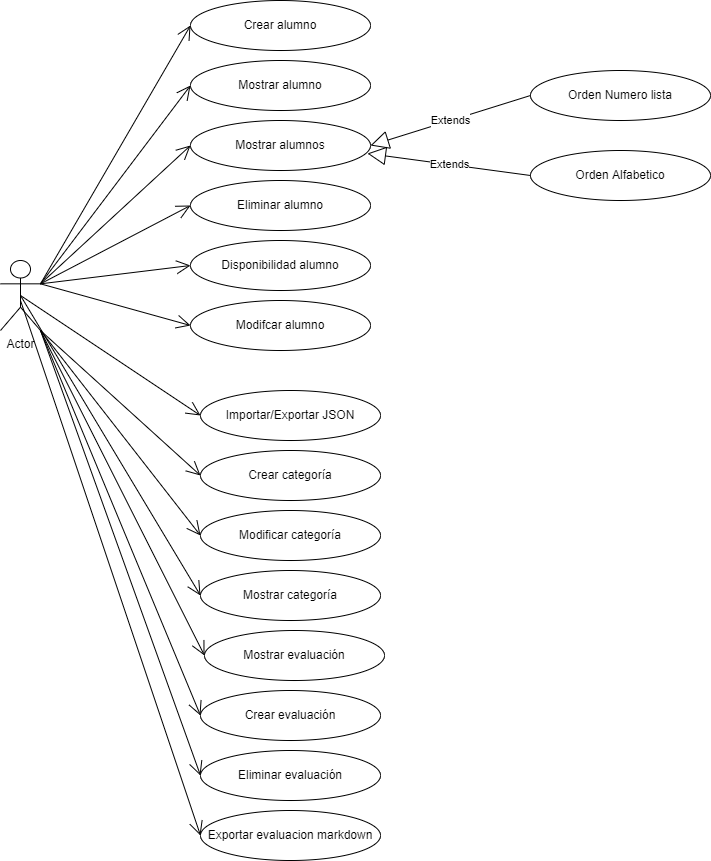

The diagram above was exported from draw.io. Its source (the exported page's mxGraphModel, read from the mxfile embedded in the PNG):
<mxGraphModel dx="1342" dy="875" grid="1" gridSize="10" guides="1" tooltips="1" connect="1" arrows="1" fold="1" page="1" pageScale="1" pageWidth="827" pageHeight="1169" math="0" shadow="0">
  <root>
    <mxCell id="WIyWlLk6GJQsqaUBKTNV-0" />
    <mxCell id="WIyWlLk6GJQsqaUBKTNV-1" parent="WIyWlLk6GJQsqaUBKTNV-0" />
    <mxCell id="6VbEmO5zKPRZUrbAEBrq-0" value="Actor" style="shape=umlActor;verticalLabelPosition=bottom;verticalAlign=top;html=1;outlineConnect=0;" parent="WIyWlLk6GJQsqaUBKTNV-1" vertex="1">
      <mxGeometry x="30" y="260" width="40" height="70" as="geometry" />
    </mxCell>
    <mxCell id="6VbEmO5zKPRZUrbAEBrq-1" value="Crear alumno" style="ellipse;whiteSpace=wrap;html=1;" parent="WIyWlLk6GJQsqaUBKTNV-1" vertex="1">
      <mxGeometry x="220" width="180" height="50" as="geometry" />
    </mxCell>
    <mxCell id="6VbEmO5zKPRZUrbAEBrq-2" value="Mostrar alumnos" style="ellipse;whiteSpace=wrap;html=1;" parent="WIyWlLk6GJQsqaUBKTNV-1" vertex="1">
      <mxGeometry x="220" y="120" width="180" height="50" as="geometry" />
    </mxCell>
    <mxCell id="6VbEmO5zKPRZUrbAEBrq-3" value="Eliminar alumno" style="ellipse;whiteSpace=wrap;html=1;" parent="WIyWlLk6GJQsqaUBKTNV-1" vertex="1">
      <mxGeometry x="220" y="180" width="180" height="50" as="geometry" />
    </mxCell>
    <mxCell id="6VbEmO5zKPRZUrbAEBrq-4" value="Mostrar alumno" style="ellipse;whiteSpace=wrap;html=1;" parent="WIyWlLk6GJQsqaUBKTNV-1" vertex="1">
      <mxGeometry x="220" y="60" width="180" height="50" as="geometry" />
    </mxCell>
    <mxCell id="6VbEmO5zKPRZUrbAEBrq-5" value="Disponibilidad alumno" style="ellipse;whiteSpace=wrap;html=1;" parent="WIyWlLk6GJQsqaUBKTNV-1" vertex="1">
      <mxGeometry x="220" y="240" width="180" height="50" as="geometry" />
    </mxCell>
    <mxCell id="6VbEmO5zKPRZUrbAEBrq-7" value="Orden Numero lista" style="ellipse;whiteSpace=wrap;html=1;" parent="WIyWlLk6GJQsqaUBKTNV-1" vertex="1">
      <mxGeometry x="560" y="70" width="180" height="50" as="geometry" />
    </mxCell>
    <mxCell id="6VbEmO5zKPRZUrbAEBrq-8" value="Orden Alfabetico" style="ellipse;whiteSpace=wrap;html=1;" parent="WIyWlLk6GJQsqaUBKTNV-1" vertex="1">
      <mxGeometry x="560" y="150" width="180" height="50" as="geometry" />
    </mxCell>
    <mxCell id="6VbEmO5zKPRZUrbAEBrq-9" value="Extends" style="endArrow=block;endSize=16;endFill=0;html=1;rounded=0;entryX=1;entryY=0.5;entryDx=0;entryDy=0;exitX=0;exitY=0.5;exitDx=0;exitDy=0;" parent="WIyWlLk6GJQsqaUBKTNV-1" source="6VbEmO5zKPRZUrbAEBrq-7" target="6VbEmO5zKPRZUrbAEBrq-2" edge="1">
      <mxGeometry width="160" relative="1" as="geometry">
        <mxPoint x="330" y="310" as="sourcePoint" />
        <mxPoint x="490" y="310" as="targetPoint" />
      </mxGeometry>
    </mxCell>
    <mxCell id="6VbEmO5zKPRZUrbAEBrq-10" value="Extends" style="endArrow=block;endSize=16;endFill=0;html=1;rounded=0;entryX=0.983;entryY=0.66;entryDx=0;entryDy=0;exitX=0;exitY=0.5;exitDx=0;exitDy=0;entryPerimeter=0;" parent="WIyWlLk6GJQsqaUBKTNV-1" source="6VbEmO5zKPRZUrbAEBrq-8" target="6VbEmO5zKPRZUrbAEBrq-2" edge="1">
      <mxGeometry width="160" relative="1" as="geometry">
        <mxPoint x="570" y="105" as="sourcePoint" />
        <mxPoint x="410" y="155" as="targetPoint" />
      </mxGeometry>
    </mxCell>
    <mxCell id="6VbEmO5zKPRZUrbAEBrq-11" value="" style="endArrow=open;endFill=1;endSize=12;html=1;rounded=0;exitX=1;exitY=0.3333333333333333;exitDx=0;exitDy=0;exitPerimeter=0;entryX=0;entryY=0.5;entryDx=0;entryDy=0;" parent="WIyWlLk6GJQsqaUBKTNV-1" source="6VbEmO5zKPRZUrbAEBrq-0" target="6VbEmO5zKPRZUrbAEBrq-1" edge="1">
      <mxGeometry width="160" relative="1" as="geometry">
        <mxPoint x="330" y="310" as="sourcePoint" />
        <mxPoint x="490" y="310" as="targetPoint" />
      </mxGeometry>
    </mxCell>
    <mxCell id="6VbEmO5zKPRZUrbAEBrq-12" value="" style="endArrow=open;endFill=1;endSize=12;html=1;rounded=0;entryX=0;entryY=0.5;entryDx=0;entryDy=0;exitX=1;exitY=0.3333333333333333;exitDx=0;exitDy=0;exitPerimeter=0;" parent="WIyWlLk6GJQsqaUBKTNV-1" source="6VbEmO5zKPRZUrbAEBrq-0" target="6VbEmO5zKPRZUrbAEBrq-4" edge="1">
      <mxGeometry width="160" relative="1" as="geometry">
        <mxPoint x="80" y="230" as="sourcePoint" />
        <mxPoint x="230" y="35" as="targetPoint" />
      </mxGeometry>
    </mxCell>
    <mxCell id="6VbEmO5zKPRZUrbAEBrq-13" value="" style="endArrow=open;endFill=1;endSize=12;html=1;rounded=0;exitX=1;exitY=0.3333333333333333;exitDx=0;exitDy=0;exitPerimeter=0;entryX=0;entryY=0.5;entryDx=0;entryDy=0;" parent="WIyWlLk6GJQsqaUBKTNV-1" source="6VbEmO5zKPRZUrbAEBrq-0" target="6VbEmO5zKPRZUrbAEBrq-2" edge="1">
      <mxGeometry width="160" relative="1" as="geometry">
        <mxPoint x="100" y="253.33333333333326" as="sourcePoint" />
        <mxPoint x="240" y="45" as="targetPoint" />
      </mxGeometry>
    </mxCell>
    <mxCell id="6VbEmO5zKPRZUrbAEBrq-14" value="" style="endArrow=open;endFill=1;endSize=12;html=1;rounded=0;exitX=1;exitY=0.3333333333333333;exitDx=0;exitDy=0;exitPerimeter=0;entryX=0;entryY=0.5;entryDx=0;entryDy=0;" parent="WIyWlLk6GJQsqaUBKTNV-1" source="6VbEmO5zKPRZUrbAEBrq-0" target="6VbEmO5zKPRZUrbAEBrq-3" edge="1">
      <mxGeometry width="160" relative="1" as="geometry">
        <mxPoint x="110" y="263.33333333333326" as="sourcePoint" />
        <mxPoint x="250" y="55" as="targetPoint" />
      </mxGeometry>
    </mxCell>
    <mxCell id="6VbEmO5zKPRZUrbAEBrq-15" value="" style="endArrow=open;endFill=1;endSize=12;html=1;rounded=0;exitX=1;exitY=0.3333333333333333;exitDx=0;exitDy=0;exitPerimeter=0;entryX=0;entryY=0.5;entryDx=0;entryDy=0;" parent="WIyWlLk6GJQsqaUBKTNV-1" source="6VbEmO5zKPRZUrbAEBrq-0" target="6VbEmO5zKPRZUrbAEBrq-5" edge="1">
      <mxGeometry width="160" relative="1" as="geometry">
        <mxPoint x="120" y="273.33333333333326" as="sourcePoint" />
        <mxPoint x="260" y="65" as="targetPoint" />
      </mxGeometry>
    </mxCell>
    <mxCell id="6VbEmO5zKPRZUrbAEBrq-16" value="Crear categoría" style="ellipse;whiteSpace=wrap;html=1;" parent="WIyWlLk6GJQsqaUBKTNV-1" vertex="1">
      <mxGeometry x="230" y="450" width="180" height="50" as="geometry" />
    </mxCell>
    <mxCell id="6VbEmO5zKPRZUrbAEBrq-17" value="Modificar categoría" style="ellipse;whiteSpace=wrap;html=1;" parent="WIyWlLk6GJQsqaUBKTNV-1" vertex="1">
      <mxGeometry x="230" y="510" width="180" height="50" as="geometry" />
    </mxCell>
    <mxCell id="6VbEmO5zKPRZUrbAEBrq-18" value="Mostrar evaluación" style="ellipse;whiteSpace=wrap;html=1;" parent="WIyWlLk6GJQsqaUBKTNV-1" vertex="1">
      <mxGeometry x="234" y="630" width="180" height="50" as="geometry" />
    </mxCell>
    <mxCell id="6VbEmO5zKPRZUrbAEBrq-19" value="Crear evaluación" style="ellipse;whiteSpace=wrap;html=1;" parent="WIyWlLk6GJQsqaUBKTNV-1" vertex="1">
      <mxGeometry x="230" y="690" width="180" height="50" as="geometry" />
    </mxCell>
    <mxCell id="6VbEmO5zKPRZUrbAEBrq-20" value="Eliminar evaluación" style="ellipse;whiteSpace=wrap;html=1;" parent="WIyWlLk6GJQsqaUBKTNV-1" vertex="1">
      <mxGeometry x="230" y="750" width="180" height="50" as="geometry" />
    </mxCell>
    <mxCell id="6VbEmO5zKPRZUrbAEBrq-21" value="" style="endArrow=open;endFill=1;endSize=12;html=1;rounded=0;exitX=1;exitY=1;exitDx=0;exitDy=0;exitPerimeter=0;entryX=0;entryY=0.5;entryDx=0;entryDy=0;" parent="WIyWlLk6GJQsqaUBKTNV-1" source="6VbEmO5zKPRZUrbAEBrq-0" target="6VbEmO5zKPRZUrbAEBrq-16" edge="1">
      <mxGeometry width="160" relative="1" as="geometry">
        <mxPoint x="90" y="243.33333333333326" as="sourcePoint" />
        <mxPoint x="230" y="275" as="targetPoint" />
      </mxGeometry>
    </mxCell>
    <mxCell id="6VbEmO5zKPRZUrbAEBrq-22" value="" style="endArrow=open;endFill=1;endSize=12;html=1;rounded=0;exitX=1;exitY=1;exitDx=0;exitDy=0;exitPerimeter=0;entryX=0;entryY=0.5;entryDx=0;entryDy=0;" parent="WIyWlLk6GJQsqaUBKTNV-1" source="6VbEmO5zKPRZUrbAEBrq-0" target="6VbEmO5zKPRZUrbAEBrq-17" edge="1">
      <mxGeometry width="160" relative="1" as="geometry">
        <mxPoint x="100" y="253.33333333333326" as="sourcePoint" />
        <mxPoint x="240" y="285" as="targetPoint" />
      </mxGeometry>
    </mxCell>
    <mxCell id="6VbEmO5zKPRZUrbAEBrq-23" value="" style="endArrow=open;endFill=1;endSize=12;html=1;rounded=0;exitX=1;exitY=1;exitDx=0;exitDy=0;exitPerimeter=0;entryX=0;entryY=0.5;entryDx=0;entryDy=0;" parent="WIyWlLk6GJQsqaUBKTNV-1" source="6VbEmO5zKPRZUrbAEBrq-0" target="6VbEmO5zKPRZUrbAEBrq-18" edge="1">
      <mxGeometry width="160" relative="1" as="geometry">
        <mxPoint x="110" y="263.33333333333326" as="sourcePoint" />
        <mxPoint x="250" y="295" as="targetPoint" />
      </mxGeometry>
    </mxCell>
    <mxCell id="6VbEmO5zKPRZUrbAEBrq-24" value="" style="endArrow=open;endFill=1;endSize=12;html=1;rounded=0;entryX=0;entryY=0.5;entryDx=0;entryDy=0;exitX=1;exitY=1;exitDx=0;exitDy=0;exitPerimeter=0;" parent="WIyWlLk6GJQsqaUBKTNV-1" source="6VbEmO5zKPRZUrbAEBrq-0" target="6VbEmO5zKPRZUrbAEBrq-19" edge="1">
      <mxGeometry width="160" relative="1" as="geometry">
        <mxPoint x="80" y="280" as="sourcePoint" />
        <mxPoint x="260" y="305" as="targetPoint" />
      </mxGeometry>
    </mxCell>
    <mxCell id="6VbEmO5zKPRZUrbAEBrq-25" value="" style="endArrow=open;endFill=1;endSize=12;html=1;rounded=0;exitX=1;exitY=1;exitDx=0;exitDy=0;exitPerimeter=0;entryX=0;entryY=0.5;entryDx=0;entryDy=0;" parent="WIyWlLk6GJQsqaUBKTNV-1" source="6VbEmO5zKPRZUrbAEBrq-0" target="6VbEmO5zKPRZUrbAEBrq-20" edge="1">
      <mxGeometry width="160" relative="1" as="geometry">
        <mxPoint x="130" y="283.33333333333326" as="sourcePoint" />
        <mxPoint x="270" y="315" as="targetPoint" />
      </mxGeometry>
    </mxCell>
    <mxCell id="Uk7pR0MMFMSSZcrqOPvw-0" value="Modifcar alumno" style="ellipse;whiteSpace=wrap;html=1;" parent="WIyWlLk6GJQsqaUBKTNV-1" vertex="1">
      <mxGeometry x="220" y="300" width="180" height="50" as="geometry" />
    </mxCell>
    <mxCell id="Uk7pR0MMFMSSZcrqOPvw-1" value="" style="endArrow=open;endFill=1;endSize=12;html=1;rounded=0;exitX=1;exitY=0.3333333333333333;exitDx=0;exitDy=0;exitPerimeter=0;entryX=0;entryY=0.5;entryDx=0;entryDy=0;" parent="WIyWlLk6GJQsqaUBKTNV-1" source="6VbEmO5zKPRZUrbAEBrq-0" target="Uk7pR0MMFMSSZcrqOPvw-0" edge="1">
      <mxGeometry width="160" relative="1" as="geometry">
        <mxPoint x="80" y="293.33333333333326" as="sourcePoint" />
        <mxPoint x="230" y="275" as="targetPoint" />
      </mxGeometry>
    </mxCell>
    <mxCell id="-KRAcoWNiQSecG9LOt-W-0" value="Mostrar categoría" style="ellipse;whiteSpace=wrap;html=1;" vertex="1" parent="WIyWlLk6GJQsqaUBKTNV-1">
      <mxGeometry x="230" y="570" width="180" height="50" as="geometry" />
    </mxCell>
    <mxCell id="-KRAcoWNiQSecG9LOt-W-1" value="" style="endArrow=open;endFill=1;endSize=12;html=1;rounded=0;exitX=0.5;exitY=0.5;exitDx=0;exitDy=0;exitPerimeter=0;entryX=0;entryY=0.5;entryDx=0;entryDy=0;" edge="1" parent="WIyWlLk6GJQsqaUBKTNV-1" source="6VbEmO5zKPRZUrbAEBrq-0" target="-KRAcoWNiQSecG9LOt-W-0">
      <mxGeometry width="160" relative="1" as="geometry">
        <mxPoint x="80" y="340" as="sourcePoint" />
        <mxPoint x="240" y="545" as="targetPoint" />
      </mxGeometry>
    </mxCell>
    <mxCell id="-KRAcoWNiQSecG9LOt-W-3" value="Importar/Exportar JSON" style="ellipse;whiteSpace=wrap;html=1;" vertex="1" parent="WIyWlLk6GJQsqaUBKTNV-1">
      <mxGeometry x="230" y="390" width="180" height="50" as="geometry" />
    </mxCell>
    <mxCell id="-KRAcoWNiQSecG9LOt-W-4" value="Exportar evaluacion markdown" style="ellipse;whiteSpace=wrap;html=1;" vertex="1" parent="WIyWlLk6GJQsqaUBKTNV-1">
      <mxGeometry x="230" y="810" width="180" height="50" as="geometry" />
    </mxCell>
    <mxCell id="-KRAcoWNiQSecG9LOt-W-5" value="" style="endArrow=open;endFill=1;endSize=12;html=1;rounded=0;entryX=0;entryY=0.5;entryDx=0;entryDy=0;exitX=0.5;exitY=0.5;exitDx=0;exitDy=0;exitPerimeter=0;" edge="1" parent="WIyWlLk6GJQsqaUBKTNV-1" source="6VbEmO5zKPRZUrbAEBrq-0" target="-KRAcoWNiQSecG9LOt-W-3">
      <mxGeometry width="160" relative="1" as="geometry">
        <mxPoint x="80" y="340" as="sourcePoint" />
        <mxPoint x="240" y="485" as="targetPoint" />
      </mxGeometry>
    </mxCell>
    <mxCell id="-KRAcoWNiQSecG9LOt-W-6" value="" style="endArrow=open;endFill=1;endSize=12;html=1;rounded=0;entryX=0;entryY=0.5;entryDx=0;entryDy=0;" edge="1" parent="WIyWlLk6GJQsqaUBKTNV-1" target="-KRAcoWNiQSecG9LOt-W-4">
      <mxGeometry width="160" relative="1" as="geometry">
        <mxPoint x="50" y="300" as="sourcePoint" />
        <mxPoint x="250" y="495" as="targetPoint" />
      </mxGeometry>
    </mxCell>
  </root>
</mxGraphModel>